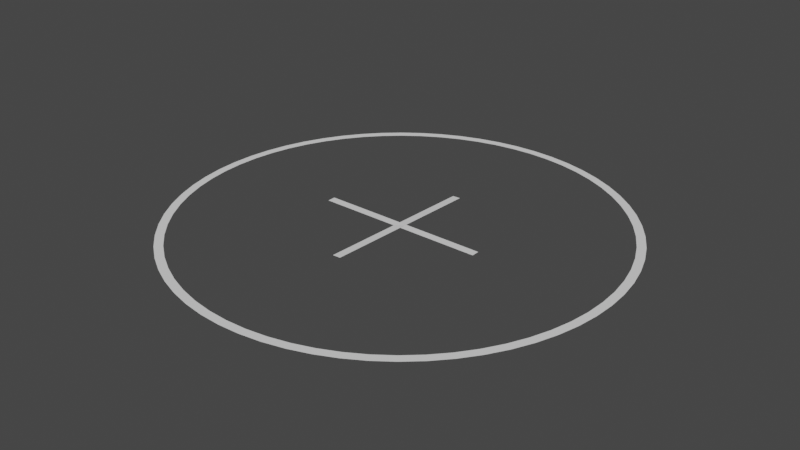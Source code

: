 # Source: crosshair.blend  (saved by Blender 2.83.19; exported with 4.5.12 LTS)
import bpy
from mathutils import Matrix  # noqa: F401  (used for matrix-valued properties, if any)

bpy.ops.wm.read_factory_settings(use_empty=True)
scene = bpy.context.scene
scene.name = 'Scene'

# ---- collections
col_collection = bpy.data.collections.new('Collection'); scene.collection.children.link(col_collection)
col_cross = bpy.data.collections.new('Cross'); col_collection.children.link(col_cross)

# ---- world
world_world = bpy.data.worlds.new('World'); scene.world = world_world
world_world.use_nodes = True; world_world.node_tree.nodes.clear()
_N = world_world.node_tree.nodes; _L = world_world.node_tree.links
n0 = _N.new('ShaderNodeOutputWorld'); n0.name = 'World Output'; n0.location = (300, 300)
n1 = _N.new('ShaderNodeBackground'); n1.name = 'Background'; n1.location = (10, 300)
n1.inputs[0].default_value = (0.05088, 0.05088, 0.05088, 1.0)
_L.new(n1.outputs[0], n0.inputs[0])
n0.is_active_output = True
world_world.color = (0.05088, 0.05088, 0.05088)
world_world.use_sun_shadow = False
world_world.sun_shadow_jitter_overblur = 0.0

# ---- meshes
me_plane = bpy.data.meshes.new('Plane')
me_plane.from_pydata([(6.716e-08, 0.9493, 7.298e-08), (0.1852, 0.931, 7.298e-08), (0.3633, 0.877, 7.298e-08), (0.5274, 0.7893, 7.298e-08), (0.6712, 0.6712, 7.298e-08), (0.7893, 0.5274, 7.298e-08), (0.877, 0.3633, 7.298e-08), (0.931, 0.1852, 7.298e-08), (0.9493, -3.681e-07, 7.298e-08), (0.931, -0.1852, 7.298e-08), (0.877, -0.3633, 7.298e-08), (0.7893, -0.5274, 7.298e-08), (0.6712, -0.6712, 7.298e-08), (0.5274, -0.7893, 7.298e-08), (0.3633, -0.877, 7.298e-08), (0.1852, -0.931, 7.298e-08), (-9.179e-08, -0.9493, 7.298e-08), (-0.1852, -0.931, 7.298e-08), (-0.3633, -0.877, 7.298e-08), (-0.5274, -0.7893, 7.298e-08), (-0.6712, -0.6712, 7.298e-08), (-0.7893, -0.5274, 7.298e-08), (-0.877, -0.3633, 7.298e-08), (-0.931, -0.1852, 7.298e-08), (-0.9493, -1.218e-07, 7.298e-08), (-0.931, 0.1852, 7.298e-08), (-0.877, 0.3633, 7.298e-08), (-0.7893, 0.5274, 7.298e-08), (-0.6712, 0.6712, 7.298e-08), (-0.5274, 0.7893, 7.298e-08), (-0.3633, 0.877, 7.298e-08), (-0.1852, 0.931, 7.298e-08), (0.09304, 0.9447, 7.315e-08), (0.2756, 0.9084, 7.315e-08), (0.4475, 0.8372, 7.315e-08), (0.6022, 0.7338, 7.315e-08), (0.7338, 0.6022, 7.315e-08), (0.8372, 0.4475, 7.315e-08), (0.9084, 0.2756, 7.315e-08), (0.9447, 0.09304, 7.315e-08), (0.9447, -0.09305, 7.315e-08), (0.9084, -0.2756, 7.315e-08), (0.8372, -0.4475, 7.315e-08), (0.7338, -0.6022, 7.315e-08), (0.6022, -0.7338, 7.315e-08), (0.4475, -0.8372, 7.315e-08), (0.2756, -0.9084, 7.315e-08), (0.09304, -0.9447, 7.315e-08), (-0.09304, -0.9447, 7.315e-08), (-0.2756, -0.9084, 7.315e-08), (-0.4475, -0.8372, 7.315e-08), (-0.6022, -0.7338, 7.315e-08), (-0.7338, -0.6022, 7.315e-08), (-0.8372, -0.4475, 7.315e-08), (-0.9084, -0.2756, 7.315e-08), (-0.9447, -0.09304, 7.315e-08), (-0.9447, 0.09304, 7.315e-08), (-0.9084, 0.2756, 7.315e-08), (-0.8372, 0.4475, 7.315e-08), (-0.7338, 0.6022, 7.315e-08), (-0.6022, 0.7338, 7.315e-08), (-0.4475, 0.8372, 7.315e-08), (-0.2756, 0.9084, 7.315e-08), (-0.09304, 0.9447, 7.315e-08), (-0.9425, -1.209e-07, 7.246e-08), (0.9379, -0.09238, 7.263e-08), (6.985e-08, 0.9872, 7.59e-08), (0.1926, 0.9683, 7.59e-08), (0.3778, 0.9121, 7.59e-08), (0.5485, 0.8209, 7.59e-08), (0.6981, 0.6981, 7.59e-08), (0.8209, 0.5485, 7.59e-08), (0.9121, 0.3778, 7.59e-08), (0.9683, 0.1926, 7.59e-08), (0.9872, -3.828e-07, 7.59e-08), (0.9683, -0.1926, 7.59e-08), (0.9121, -0.3778, 7.59e-08), (0.8209, -0.5485, 7.59e-08), (0.6981, -0.6981, 7.59e-08), (0.5485, -0.8209, 7.59e-08), (0.3778, -0.9121, 7.59e-08), (0.1926, -0.9683, 7.59e-08), (-9.546e-08, -0.9872, 7.59e-08), (-0.1926, -0.9683, 7.59e-08), (-0.3778, -0.9121, 7.59e-08), (-0.5485, -0.8209, 7.59e-08), (-0.6981, -0.6981, 7.59e-08), (-0.8209, -0.5485, 7.59e-08), (-0.9121, -0.3778, 7.59e-08), (-0.9683, -0.1926, 7.59e-08), (-0.9872, -1.267e-07, 7.59e-08), (-0.9683, 0.1926, 7.59e-08), (-0.9121, 0.3778, 7.59e-08), (-0.8209, 0.5485, 7.59e-08), (-0.6981, 0.6981, 7.59e-08), (-0.5485, 0.8209, 7.59e-08), (-0.3778, 0.9121, 7.59e-08), (-0.1926, 0.9683, 7.59e-08), (0.09677, 0.9825, 7.608e-08), (0.2866, 0.9447, 7.608e-08), (0.4654, 0.8707, 7.608e-08), (0.6263, 0.7631, 7.608e-08), (0.7631, 0.6263, 7.608e-08), (0.8707, 0.4654, 7.608e-08), (0.9447, 0.2866, 7.608e-08), (0.9825, 0.09676, 7.608e-08), (0.9825, -0.09677, 7.608e-08), (0.9447, -0.2866, 7.608e-08), (0.8707, -0.4654, 7.608e-08), (0.7631, -0.6263, 7.608e-08), (0.6263, -0.7631, 7.608e-08), (0.4654, -0.8707, 7.608e-08), (0.2866, -0.9447, 7.608e-08), (0.09677, -0.9825, 7.608e-08), (-0.09677, -0.9825, 7.608e-08), (-0.2866, -0.9447, 7.608e-08), (-0.4654, -0.8707, 7.608e-08), (-0.6263, -0.7631, 7.608e-08), (-0.7631, -0.6263, 7.608e-08), (-0.8707, -0.4654, 7.608e-08), (-0.9447, -0.2866, 7.608e-08), (-0.9825, -0.09677, 7.608e-08), (-0.9825, 0.09677, 7.608e-08), (-0.9447, 0.2866, 7.608e-08), (-0.8707, 0.4654, 7.608e-08), (-0.7631, 0.6263, 7.608e-08), (-0.6263, 0.7631, 7.608e-08), (-0.4654, 0.8707, 7.608e-08), (-0.2866, 0.9447, 7.608e-08), (-0.09677, 0.9825, 7.608e-08), (-0.9406, 0.03892, 7.253e-08), (0.931, -0.139, 7.254e-08), (0.4293, 0.8458, 7.312e-08), (0.4426, 0.8395, 7.314e-08), (0.3443, 0.8838, 7.302e-08), (0.3582, 0.8788, 7.299e-08), (0.1905, 0.9297, 7.299e-08), (0.2047, 0.9261, 7.302e-08), (0.1653, 0.934, 7.302e-08), (-0.02011, 0.9483, 7.302e-08), (-0.1653, 0.934, 7.302e-08), (-0.256, 0.9133, 7.312e-08), (-0.2703, 0.9097, 7.314e-08), (-0.3682, 0.8747, 7.299e-08), (-0.3815, 0.8684, 7.302e-08), (-0.2807, 0.9066, 7.314e-08), (-0.2945, 0.9016, 7.312e-08), (0.6672, 0.6749, 7.299e-08), (0.6563, 0.6848, 7.302e-08), (0.5392, 0.7805, 7.301e-08), (0.4521, 0.8344, 7.314e-08), (0.4647, 0.8268, 7.312e-08), (-0.5227, 0.7921, 7.299e-08), (-0.5101, 0.7996, 7.302e-08), (-0.586, 0.7458, 7.312e-08), (-0.6563, 0.6848, 7.302e-08), (-0.6672, 0.6749, 7.299e-08), (0.8684, 0.3815, 7.302e-08), (0.8747, 0.3682, 7.299e-08), (0.9016, 0.2945, 7.312e-08), (0.7996, 0.5101, 7.302e-08), (0.7921, 0.5227, 7.299e-08), (0.7773, 0.5436, 7.302e-08), (0.7203, 0.6171, 7.312e-08), (0.7301, 0.6062, 7.314e-08), (-0.6848, 0.6563, 7.302e-08), (-0.8268, 0.4647, 7.312e-08), (-0.7861, 0.5318, 7.299e-08), (-0.8458, 0.4293, 7.312e-08), (-0.8395, 0.4426, 7.314e-08), (0.9318, 0.1798, 7.299e-08), (0.9483, 0.02011, 7.302e-08), (0.949, 0.005432, 7.299e-08), (0.9097, 0.2703, 7.314e-08), (0.9133, 0.256, 7.312e-08), (-0.9261, 0.2047, 7.302e-08), (-0.9297, 0.1905, 7.299e-08), (-0.9417, 0.113, 7.312e-08), (-0.9467, 0.05313, 7.308e-08), (0.9477, -0.03302, 7.304e-08), (0.9474, -0.03846, 7.305e-08), (0.9467, -0.05313, 7.308e-08), (0.9388, -0.1326, 7.308e-08), (0.9297, -0.1905, 7.299e-08), (0.9261, -0.2047, 7.302e-08), (0.8838, -0.3443, 7.302e-08), (0.8788, -0.3582, 7.299e-08), (-0.9133, -0.256, 7.312e-08), (-0.9097, -0.2703, 7.314e-08), (-0.949, -0.005433, 7.299e-08), (-0.9483, -0.02011, 7.302e-08), (-0.934, -0.1653, 7.302e-08), (-0.9318, -0.1798, 7.299e-08), (0.8458, -0.4293, 7.312e-08), (0.8395, -0.4426, 7.314e-08), (0.8344, -0.4521, 7.314e-08), (0.8268, -0.4647, 7.312e-08), (0.7773, -0.5436, 7.302e-08), (0.6848, -0.6563, 7.302e-08), (0.6749, -0.6672, 7.299e-08), (-0.7301, -0.6062, 7.314e-08), (-0.7203, -0.6171, 7.312e-08), (-0.7773, -0.5436, 7.302e-08), (-0.8747, -0.3682, 7.299e-08), (-0.8684, -0.3815, 7.302e-08), (-0.7996, -0.5101, 7.302e-08), (0.6672, -0.6749, 7.299e-08), (0.6563, -0.6848, 7.302e-08), (0.5227, -0.7921, 7.299e-08), (0.5101, -0.7996, 7.302e-08), (0.3815, -0.8684, 7.302e-08), (0.3682, -0.8747, 7.299e-08), (-0.4293, -0.8458, 7.312e-08), (-0.4521, -0.8344, 7.314e-08), (-0.4647, -0.8268, 7.312e-08), (0.2703, -0.9097, 7.314e-08), (0.256, -0.9133, 7.312e-08), (0.2945, -0.9016, 7.312e-08), (0.1798, -0.9318, 7.299e-08), (0.02011, -0.9483, 7.302e-08), (0.005433, -0.949, 7.299e-08), (-0.07294, -0.9457, 7.312e-08), (-0.1653, -0.934, 7.302e-08), (-0.3443, -0.8838, 7.302e-08), (-0.3582, -0.8788, 7.299e-08), (-0.1905, -0.9297, 7.299e-08), (-0.2047, -0.9261, 7.302e-08)], [(130, 64), (131, 65), (185, 41), (186, 10), (176, 25), (156, 28), (155, 60), (146, 30), (213, 50), (214, 19), (188, 54), (204, 53), (203, 22), (179, 8), (181, 40), (171, 39), (205, 53), (157, 37), (192, 23), (191, 55), (210, 45), (211, 14), (215, 46), (178, 56), (182, 40), (205, 53), (190, 55), (144, 61), (181, 40), (144, 61), (143, 30), (182, 40), (173, 38), (198, 43), (190, 55), (189, 24), (148, 35), (152, 29), (153, 61), (134, 33), (133, 34), (178, 56), (207, 44), (155, 60), (139, 63), (200, 52), (185, 41), (219, 47), (223, 49), (204, 53), (137, 33), (193, 10), (194, 42), (142, 62), (139, 63)], [(90, 24, 178, 56, 177, 25, 176, 175, 57, 26, 168, 169, 58, 166, 27, 167, 59, 165, 28, 156, 155, 60, 154, 29, 152, 153, 61, 144, 143, 30, 146, 145, 62, 142, 141, 31, 140, 63, 139, 0, 32, 138, 1, 136, 137, 33, 134, 135, 2, 132, 133, 34, 150, 151, 3, 149, 35, 148, 147, 4, 163, 164, 36, 162, 5, 161, 160, 37, 157, 158, 6, 159, 38, 173, 174, 7, 170, 39, 171, 172, 8, 74, 105, 73, 104, 72, 103, 71, 102, 70, 101, 69, 100, 68, 99, 67, 98, 66, 129, 97, 128, 96, 127, 95, 126, 94, 125, 93, 124, 92, 123, 91, 122), (74, 8, 179, 180, 181, 40, 182, 9, 183, 184, 41, 185, 186, 10, 193, 194, 42, 195, 196, 11, 197, 43, 198, 199, 12, 206, 207, 44, 13, 208, 209, 45, 210, 211, 14, 217, 46, 215, 216, 15, 218, 47, 219, 220, 16, 221, 48, 222, 17, 225, 226, 49, 223, 224, 18, 212, 50, 213, 214, 19, 51, 20, 201, 200, 52, 202, 21, 205, 53, 204, 203, 22, 54, 188, 187, 23, 192, 191, 55, 190, 189, 24, 90, 121, 89, 120, 88, 119, 87, 118, 86, 117, 85, 116, 84, 115, 83, 114, 82, 113, 81, 112, 80, 111, 79, 110, 78, 109, 77, 108, 76, 107, 75, 106)])
_uv = me_plane.uv_layers.new(name='UVMap')
_uv.uv.foreach_set('vector', [0.006384, 0.5, 0.02536, 0.5, 0.02667, 0.5266, 0.02765, 0.5465, 0.02913, 0.5565, 0.03448, 0.5926, 0.03514, 0.5952, 0.03693, 0.6024, 0.0458, 0.6378, 0.06149, 0.6816, 0.07711, 0.7146, 0.08025, 0.7213, 0.08141, 0.7237, 0.08658, 0.7324, 0.1054, 0.7637, 0.107, 0.7659, 0.1331, 0.8011, 0.1576, 0.8282, 0.1644, 0.8356, 0.1664, 0.8374, 0.1718, 0.8424, 0.1989, 0.8669, 0.207, 0.8729, 0.2363, 0.8946, 0.2386, 0.896, 0.2449, 0.8998, 0.2763, 0.9186, 0.3093, 0.9342, 0.3159, 0.9373, 0.3184, 0.9385, 0.3527, 0.9508, 0.3597, 0.9533, 0.3622, 0.9542, 0.3649, 0.9549, 0.372, 0.9566, 0.4074, 0.9655, 0.4174, 0.967, 0.4535, 0.9723, 0.4899, 0.9741, 0.5, 0.9746, 0.5465, 0.9723, 0.5826, 0.967, 0.5926, 0.9655, 0.5952, 0.9649, 0.6024, 0.9631, 0.6378, 0.9542, 0.6722, 0.9419, 0.6791, 0.9394, 0.6816, 0.9385, 0.7146, 0.9229, 0.7213, 0.9198, 0.7237, 0.9186, 0.7261, 0.9172, 0.7324, 0.9134, 0.7637, 0.8946, 0.7696, 0.8903, 0.8011, 0.8669, 0.8282, 0.8424, 0.8336, 0.8374, 0.8356, 0.8356, 0.8601, 0.8086, 0.8651, 0.8031, 0.8669, 0.8011, 0.8887, 0.7718, 0.8946, 0.7637, 0.896, 0.7614, 0.8998, 0.7551, 0.9186, 0.7237, 0.9342, 0.6907, 0.9373, 0.6841, 0.9385, 0.6816, 0.9508, 0.6473, 0.9542, 0.6378, 0.9549, 0.6351, 0.9566, 0.628, 0.9655, 0.5926, 0.9659, 0.5899, 0.9723, 0.5465, 0.9742, 0.5101, 0.9745, 0.5027, 0.9746, 0.5, 0.9936, 0.5, 0.9912, 0.5484, 0.9841, 0.5963, 0.9724, 0.6433, 0.956, 0.6889, 0.9353, 0.7327, 0.9104, 0.7742, 0.8816, 0.8131, 0.849, 0.849, 0.8131, 0.8816, 0.7742, 0.9104, 0.7327, 0.9353, 0.6889, 0.956, 0.6433, 0.9724, 0.5963, 0.9841, 0.5484, 0.9912, 0.5, 0.9936, 0.4516, 0.9912, 0.4037, 0.9841, 0.3567, 0.9724, 0.3111, 0.956, 0.2673, 0.9353, 0.2258, 0.9104, 0.1869, 0.8816, 0.151, 0.849, 0.1184, 0.8131, 0.08957, 0.7742, 0.06467, 0.7327, 0.04396, 0.6889, 0.02764, 0.6433, 0.01587, 0.5963, 0.008763, 0.5484, 0.9936, 0.5, 0.9746, 0.5, 0.9738, 0.4835, 0.9737, 0.4808, 0.9733, 0.4734, 0.9724, 0.4535, 0.9694, 0.4337, 0.9655, 0.4074, 0.9649, 0.4048, 0.9631, 0.3976, 0.9542, 0.3622, 0.9419, 0.3278, 0.9394, 0.3209, 0.9385, 0.3184, 0.9229, 0.2854, 0.9198, 0.2787, 0.9186, 0.2763, 0.9172, 0.2739, 0.9134, 0.2676, 0.8946, 0.2363, 0.8886, 0.2282, 0.8669, 0.1989, 0.8424, 0.1718, 0.8374, 0.1664, 0.8356, 0.1644, 0.8336, 0.1626, 0.8282, 0.1576, 0.8011, 0.1331, 0.7637, 0.1054, 0.7614, 0.104, 0.7551, 0.1002, 0.7237, 0.08141, 0.6907, 0.0658, 0.6841, 0.06266, 0.6816, 0.06149, 0.6473, 0.04919, 0.6378, 0.0458, 0.6351, 0.04514, 0.628, 0.04336, 0.5926, 0.03448, 0.5899, 0.03408, 0.5465, 0.02765, 0.5101, 0.02586, 0.5027, 0.0255, 0.5, 0.02536, 0.4635, 0.02716, 0.4535, 0.02765, 0.4174, 0.03301, 0.4074, 0.03448, 0.4048, 0.03514, 0.3976, 0.03693, 0.3622, 0.0458, 0.3278, 0.0581, 0.3209, 0.06058, 0.3184, 0.06149, 0.2854, 0.07711, 0.2763, 0.08141, 0.2739, 0.08281, 0.2676, 0.08658, 0.2363, 0.1054, 0.1989, 0.1331, 0.1644, 0.1644, 0.1399, 0.1914, 0.1349, 0.1969, 0.1331, 0.1989, 0.1113, 0.2282, 0.1054, 0.2363, 0.1002, 0.2449, 0.08141, 0.2763, 0.0658, 0.3093, 0.06266, 0.3159, 0.06149, 0.3184, 0.0458, 0.3622, 0.04514, 0.3649, 0.04336, 0.372, 0.03448, 0.4074, 0.03408, 0.4101, 0.03301, 0.4174, 0.02765, 0.4535, 0.02585, 0.4899, 0.02549, 0.4973, 0.02536, 0.5, 0.006384, 0.5, 0.008763, 0.4516, 0.01587, 0.4037, 0.02764, 0.3567, 0.04396, 0.3111, 0.06467, 0.2673, 0.08957, 0.2258, 0.1184, 0.1869, 0.151, 0.151, 0.1869, 0.1184, 0.2258, 0.08957, 0.2673, 0.06467, 0.3111, 0.04396, 0.3567, 0.02764, 0.4037, 0.01587, 0.4516, 0.008763, 0.5, 0.006384, 0.5484, 0.008763, 0.5963, 0.01587, 0.6433, 0.02764, 0.6889, 0.04396, 0.7327, 0.06467, 0.7742, 0.08957, 0.8131, 0.1184, 0.849, 0.151, 0.8816, 0.1869, 0.9104, 0.2258, 0.9353, 0.2673, 0.956, 0.3111, 0.9724, 0.3567, 0.9841, 0.4037, 0.9912, 0.4516])
me_plane.use_remesh_fix_poles = True
me_plane.use_remesh_preserve_attributes = False
me_plane.use_mirror_vertex_groups = False
me_plane.update()
me_plane_004 = bpy.data.meshes.new('Plane.004')
me_plane_004.from_pydata([(-1.0, -1.0, 0.0), (1.0, -1.0, 0.0), (-1.0, 1.0, 0.0), (1.0, 1.0, 0.0)], [], [(0, 1, 3, 2)])
_uv = me_plane_004.uv_layers.new(name='UVMap')
_uv.uv.foreach_set('vector', [0.0, 0.0, 1.0, 0.0, 1.0, 1.0, 0.0, 1.0])
me_plane_004.use_remesh_fix_poles = True
me_plane_004.use_remesh_preserve_attributes = False
me_plane_004.use_mirror_vertex_groups = False
me_plane_004.update()
me_plane_002 = bpy.data.meshes.new('Plane.002')
me_plane_002.from_pydata([(-1.0, -1.0, 0.0), (1.0, -1.0, 0.0), (-1.0, 1.0, 0.0), (1.0, 1.0, 0.0)], [], [(0, 1, 3, 2)])
_uv = me_plane_002.uv_layers.new(name='UVMap')
_uv.uv.foreach_set('vector', [0.0, 0.0, 1.0, 0.0, 1.0, 1.0, 0.0, 1.0])
me_plane_002.use_remesh_fix_poles = True
me_plane_002.use_remesh_preserve_attributes = False
me_plane_002.use_mirror_vertex_groups = False
me_plane_002.update()

# ---- objects
ob_circle = bpy.data.objects.new('Circle', me_plane)
ob_cross_2 = bpy.data.objects.new('Cross 2', me_plane_004)
ob_cross_1 = bpy.data.objects.new('Cross 1', me_plane_002)

# ---- transforms, parenting, visibility, modifiers, constraints
ob_circle.location = (0.0, 0.0, 0.0)
ob_circle.lineart.crease_threshold = 0.0
ob_cross_2.location = (0.0, 0.0, 0.0)
ob_cross_2.rotation_euler = (0.03455, -0.03785, -1.571)
ob_cross_2.scale = (0.3816, 0.01816, 2.635)
ob_cross_2.lineart.crease_threshold = 0.0
ob_cross_1.location = (0.0, 0.0, 0.0)
ob_cross_1.scale = (0.3816, 0.01816, 2.635)
ob_cross_1.lineart.crease_threshold = 0.0

# ---- collection membership
col_collection.objects.link(ob_circle)
col_cross.objects.link(ob_cross_2)
col_cross.objects.link(ob_cross_1)

# ---- scene / render settings (as saved in the file)
scene.frame_start = 1; scene.frame_end = 250; scene.frame_set(1)
scene.render.engine = 'BLENDER_EEVEE_NEXT'
scene.cycles.use_denoising = False
scene.cycles.samples = 128
scene.cycles.sampling_pattern = 'TABULATED_SOBOL'
scene.cycles.use_adaptive_sampling = False
scene.cycles.use_light_tree = False
scene.view_settings.view_transform = 'Filmic'
bpy.context.view_layer.update()

# ---- added for rendering (the .blend has no active camera and no usable light): camera, sun
cam_auto = bpy.data.cameras.new('AutoCamera')
cam_auto.lens = 50.0
cam_auto.sensor_width = 36.0
cam_auto.clip_end = 1000.0
ob_auto_camera = bpy.data.objects.new('AutoCamera', cam_auto)
scene.collection.objects.link(ob_auto_camera)
ob_auto_camera.location = (2.58367, -3.1004, 2.06693)
ob_auto_camera.rotation_euler = (1.09748, -7.21219e-08, 0.694738)
scene.camera = ob_auto_camera
light_auto_sun = bpy.data.lights.new('AutoSun', 'SUN')
light_auto_sun.energy = 3.0
light_auto_sun.angle = 0.0523599
ob_auto_sun = bpy.data.objects.new('AutoSun', light_auto_sun)
scene.collection.objects.link(ob_auto_sun)
ob_auto_sun.rotation_euler = (0.872665, 0.174533, 0.523599)
bpy.context.view_layer.update()

